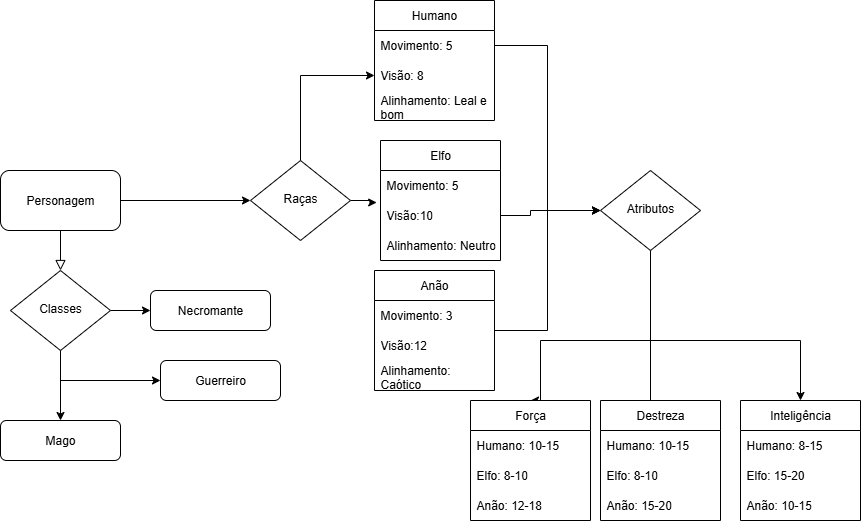

The diagram above was exported from draw.io. Its source (the exported page's mxGraphModel, read from the mxfile embedded in the PNG):
<mxGraphModel dx="1123" dy="1765" grid="1" gridSize="10" guides="1" tooltips="1" connect="1" arrows="1" fold="1" page="1" pageScale="1" pageWidth="827" pageHeight="1169" math="0" shadow="0">
  <root>
    <mxCell id="WIyWlLk6GJQsqaUBKTNV-0" />
    <mxCell id="WIyWlLk6GJQsqaUBKTNV-1" parent="WIyWlLk6GJQsqaUBKTNV-0" />
    <mxCell id="WIyWlLk6GJQsqaUBKTNV-2" value="" style="rounded=0;html=1;jettySize=auto;orthogonalLoop=1;fontSize=11;endArrow=block;endFill=0;endSize=8;strokeWidth=1;shadow=0;labelBackgroundColor=none;edgeStyle=orthogonalEdgeStyle;" parent="WIyWlLk6GJQsqaUBKTNV-1" source="WIyWlLk6GJQsqaUBKTNV-3" target="WIyWlLk6GJQsqaUBKTNV-6" edge="1">
      <mxGeometry relative="1" as="geometry" />
    </mxCell>
    <mxCell id="BFYMt_2HhgS-FBfQeuZy-7" style="edgeStyle=orthogonalEdgeStyle;rounded=0;orthogonalLoop=1;jettySize=auto;html=1;entryX=0;entryY=0.5;entryDx=0;entryDy=0;" parent="WIyWlLk6GJQsqaUBKTNV-1" source="WIyWlLk6GJQsqaUBKTNV-3" target="BFYMt_2HhgS-FBfQeuZy-10" edge="1">
      <mxGeometry relative="1" as="geometry">
        <mxPoint x="460" y="60" as="targetPoint" />
      </mxGeometry>
    </mxCell>
    <mxCell id="WIyWlLk6GJQsqaUBKTNV-3" value="Personagem" style="rounded=1;whiteSpace=wrap;html=1;fontSize=12;glass=0;strokeWidth=1;shadow=0;" parent="WIyWlLk6GJQsqaUBKTNV-1" vertex="1">
      <mxGeometry x="40" y="30" width="120" height="60" as="geometry" />
    </mxCell>
    <mxCell id="BFYMt_2HhgS-FBfQeuZy-3" style="edgeStyle=orthogonalEdgeStyle;rounded=0;orthogonalLoop=1;jettySize=auto;html=1;" parent="WIyWlLk6GJQsqaUBKTNV-1" source="WIyWlLk6GJQsqaUBKTNV-6" target="BFYMt_2HhgS-FBfQeuZy-2" edge="1">
      <mxGeometry relative="1" as="geometry" />
    </mxCell>
    <mxCell id="BFYMt_2HhgS-FBfQeuZy-5" style="edgeStyle=orthogonalEdgeStyle;rounded=0;orthogonalLoop=1;jettySize=auto;html=1;entryX=0;entryY=0.5;entryDx=0;entryDy=0;" parent="WIyWlLk6GJQsqaUBKTNV-1" source="WIyWlLk6GJQsqaUBKTNV-6" target="BFYMt_2HhgS-FBfQeuZy-4" edge="1">
      <mxGeometry relative="1" as="geometry" />
    </mxCell>
    <mxCell id="BFYMt_2HhgS-FBfQeuZy-8" value="" style="edgeStyle=orthogonalEdgeStyle;rounded=0;orthogonalLoop=1;jettySize=auto;html=1;" parent="WIyWlLk6GJQsqaUBKTNV-1" source="WIyWlLk6GJQsqaUBKTNV-6" target="WIyWlLk6GJQsqaUBKTNV-7" edge="1">
      <mxGeometry relative="1" as="geometry">
        <Array as="points">
          <mxPoint x="320" y="240" />
          <mxPoint x="320" y="240" />
        </Array>
      </mxGeometry>
    </mxCell>
    <mxCell id="WIyWlLk6GJQsqaUBKTNV-6" value="Classes" style="rhombus;whiteSpace=wrap;html=1;shadow=0;fontFamily=Helvetica;fontSize=12;align=center;strokeWidth=1;spacing=6;spacingTop=-4;" parent="WIyWlLk6GJQsqaUBKTNV-1" vertex="1">
      <mxGeometry x="50" y="130" width="100" height="80" as="geometry" />
    </mxCell>
    <mxCell id="WIyWlLk6GJQsqaUBKTNV-7" value="Guerreiro" style="rounded=1;whiteSpace=wrap;html=1;fontSize=12;glass=0;strokeWidth=1;shadow=0;" parent="WIyWlLk6GJQsqaUBKTNV-1" vertex="1">
      <mxGeometry x="200" y="220" width="120" height="40" as="geometry" />
    </mxCell>
    <mxCell id="BFYMt_2HhgS-FBfQeuZy-2" value="Mago" style="rounded=1;whiteSpace=wrap;html=1;fontSize=12;glass=0;strokeWidth=1;shadow=0;" parent="WIyWlLk6GJQsqaUBKTNV-1" vertex="1">
      <mxGeometry x="40" y="280" width="120" height="40" as="geometry" />
    </mxCell>
    <mxCell id="BFYMt_2HhgS-FBfQeuZy-4" value="Necromante" style="rounded=1;whiteSpace=wrap;html=1;fontSize=12;glass=0;strokeWidth=1;shadow=0;" parent="WIyWlLk6GJQsqaUBKTNV-1" vertex="1">
      <mxGeometry x="190" y="150" width="120" height="40" as="geometry" />
    </mxCell>
    <mxCell id="BFYMt_2HhgS-FBfQeuZy-16" style="edgeStyle=orthogonalEdgeStyle;rounded=0;orthogonalLoop=1;jettySize=auto;html=1;entryX=0;entryY=0.5;entryDx=0;entryDy=0;" parent="WIyWlLk6GJQsqaUBKTNV-1" source="BFYMt_2HhgS-FBfQeuZy-10" target="BFYMt_2HhgS-FBfQeuZy-47" edge="1">
      <mxGeometry relative="1" as="geometry">
        <mxPoint x="440" y="70" as="targetPoint" />
      </mxGeometry>
    </mxCell>
    <mxCell id="BFYMt_2HhgS-FBfQeuZy-17" style="edgeStyle=orthogonalEdgeStyle;rounded=0;orthogonalLoop=1;jettySize=auto;html=1;entryX=-0.032;entryY=0.067;entryDx=0;entryDy=0;entryPerimeter=0;" parent="WIyWlLk6GJQsqaUBKTNV-1" source="BFYMt_2HhgS-FBfQeuZy-10" target="BFYMt_2HhgS-FBfQeuZy-51" edge="1">
      <mxGeometry relative="1" as="geometry">
        <mxPoint x="450" y="60" as="targetPoint" />
      </mxGeometry>
    </mxCell>
    <mxCell id="BFYMt_2HhgS-FBfQeuZy-10" value="Raças" style="rhombus;whiteSpace=wrap;html=1;shadow=0;fontFamily=Helvetica;fontSize=12;align=center;strokeWidth=1;spacing=6;spacingTop=-4;" parent="WIyWlLk6GJQsqaUBKTNV-1" vertex="1">
      <mxGeometry x="290" y="20" width="100" height="80" as="geometry" />
    </mxCell>
    <mxCell id="BFYMt_2HhgS-FBfQeuZy-24" style="edgeStyle=orthogonalEdgeStyle;rounded=0;orthogonalLoop=1;jettySize=auto;html=1;exitX=1;exitY=0.5;exitDx=0;exitDy=0;" parent="WIyWlLk6GJQsqaUBKTNV-1" source="BFYMt_2HhgS-FBfQeuZy-51" target="BFYMt_2HhgS-FBfQeuZy-23" edge="1">
      <mxGeometry relative="1" as="geometry">
        <mxPoint x="560" y="70.05882352941182" as="sourcePoint" />
        <Array as="points">
          <mxPoint x="570" y="70" />
        </Array>
      </mxGeometry>
    </mxCell>
    <mxCell id="BFYMt_2HhgS-FBfQeuZy-59" style="edgeStyle=orthogonalEdgeStyle;rounded=0;orthogonalLoop=1;jettySize=auto;html=1;entryX=0.5;entryY=0;entryDx=0;entryDy=0;" parent="WIyWlLk6GJQsqaUBKTNV-1" source="BFYMt_2HhgS-FBfQeuZy-23" target="BFYMt_2HhgS-FBfQeuZy-32" edge="1">
      <mxGeometry relative="1" as="geometry">
        <Array as="points">
          <mxPoint x="690" y="280" />
        </Array>
      </mxGeometry>
    </mxCell>
    <mxCell id="BFYMt_2HhgS-FBfQeuZy-60" style="edgeStyle=orthogonalEdgeStyle;rounded=0;orthogonalLoop=1;jettySize=auto;html=1;entryX=0.5;entryY=0;entryDx=0;entryDy=0;" parent="WIyWlLk6GJQsqaUBKTNV-1" source="BFYMt_2HhgS-FBfQeuZy-23" target="BFYMt_2HhgS-FBfQeuZy-36" edge="1">
      <mxGeometry relative="1" as="geometry">
        <Array as="points">
          <mxPoint x="690" y="200" />
          <mxPoint x="840" y="200" />
        </Array>
      </mxGeometry>
    </mxCell>
    <mxCell id="BFYMt_2HhgS-FBfQeuZy-61" style="edgeStyle=orthogonalEdgeStyle;rounded=0;orthogonalLoop=1;jettySize=auto;html=1;entryX=0.5;entryY=0;entryDx=0;entryDy=0;" parent="WIyWlLk6GJQsqaUBKTNV-1" source="BFYMt_2HhgS-FBfQeuZy-23" target="BFYMt_2HhgS-FBfQeuZy-28" edge="1">
      <mxGeometry relative="1" as="geometry">
        <Array as="points">
          <mxPoint x="690" y="200" />
          <mxPoint x="580" y="200" />
        </Array>
      </mxGeometry>
    </mxCell>
    <mxCell id="BFYMt_2HhgS-FBfQeuZy-23" value="Atributos" style="rhombus;whiteSpace=wrap;html=1;shadow=0;fontFamily=Helvetica;fontSize=12;align=center;strokeWidth=1;spacing=6;spacingTop=-4;" parent="WIyWlLk6GJQsqaUBKTNV-1" vertex="1">
      <mxGeometry x="640" y="30" width="100" height="80" as="geometry" />
    </mxCell>
    <mxCell id="BFYMt_2HhgS-FBfQeuZy-28" value="Força" style="swimlane;fontStyle=0;childLayout=stackLayout;horizontal=1;startSize=30;horizontalStack=0;resizeParent=1;resizeParentMax=0;resizeLast=0;collapsible=1;marginBottom=0;whiteSpace=wrap;html=1;" parent="WIyWlLk6GJQsqaUBKTNV-1" vertex="1">
      <mxGeometry x="510" y="260" width="120" height="120" as="geometry" />
    </mxCell>
    <mxCell id="BFYMt_2HhgS-FBfQeuZy-29" value="Humano: 10-15" style="text;strokeColor=none;fillColor=none;align=left;verticalAlign=middle;spacingLeft=4;spacingRight=4;overflow=hidden;points=[[0,0.5],[1,0.5]];portConstraint=eastwest;rotatable=0;whiteSpace=wrap;html=1;" parent="BFYMt_2HhgS-FBfQeuZy-28" vertex="1">
      <mxGeometry y="30" width="120" height="30" as="geometry" />
    </mxCell>
    <mxCell id="BFYMt_2HhgS-FBfQeuZy-30" value="Elfo: 8-10" style="text;strokeColor=none;fillColor=none;align=left;verticalAlign=middle;spacingLeft=4;spacingRight=4;overflow=hidden;points=[[0,0.5],[1,0.5]];portConstraint=eastwest;rotatable=0;whiteSpace=wrap;html=1;" parent="BFYMt_2HhgS-FBfQeuZy-28" vertex="1">
      <mxGeometry y="60" width="120" height="30" as="geometry" />
    </mxCell>
    <mxCell id="BFYMt_2HhgS-FBfQeuZy-31" value="Anão: 12-18" style="text;strokeColor=none;fillColor=none;align=left;verticalAlign=middle;spacingLeft=4;spacingRight=4;overflow=hidden;points=[[0,0.5],[1,0.5]];portConstraint=eastwest;rotatable=0;whiteSpace=wrap;html=1;" parent="BFYMt_2HhgS-FBfQeuZy-28" vertex="1">
      <mxGeometry y="90" width="120" height="30" as="geometry" />
    </mxCell>
    <mxCell id="BFYMt_2HhgS-FBfQeuZy-32" value="Destreza" style="swimlane;fontStyle=0;childLayout=stackLayout;horizontal=1;startSize=30;horizontalStack=0;resizeParent=1;resizeParentMax=0;resizeLast=0;collapsible=1;marginBottom=0;whiteSpace=wrap;html=1;" parent="WIyWlLk6GJQsqaUBKTNV-1" vertex="1">
      <mxGeometry x="640" y="260" width="120" height="120" as="geometry" />
    </mxCell>
    <mxCell id="BFYMt_2HhgS-FBfQeuZy-33" value="Humano: 10-15" style="text;strokeColor=none;fillColor=none;align=left;verticalAlign=middle;spacingLeft=4;spacingRight=4;overflow=hidden;points=[[0,0.5],[1,0.5]];portConstraint=eastwest;rotatable=0;whiteSpace=wrap;html=1;" parent="BFYMt_2HhgS-FBfQeuZy-32" vertex="1">
      <mxGeometry y="30" width="120" height="30" as="geometry" />
    </mxCell>
    <mxCell id="BFYMt_2HhgS-FBfQeuZy-34" value="Elfo: 8-10" style="text;strokeColor=none;fillColor=none;align=left;verticalAlign=middle;spacingLeft=4;spacingRight=4;overflow=hidden;points=[[0,0.5],[1,0.5]];portConstraint=eastwest;rotatable=0;whiteSpace=wrap;html=1;" parent="BFYMt_2HhgS-FBfQeuZy-32" vertex="1">
      <mxGeometry y="60" width="120" height="30" as="geometry" />
    </mxCell>
    <mxCell id="BFYMt_2HhgS-FBfQeuZy-35" value="Anão: 15-20" style="text;strokeColor=none;fillColor=none;align=left;verticalAlign=middle;spacingLeft=4;spacingRight=4;overflow=hidden;points=[[0,0.5],[1,0.5]];portConstraint=eastwest;rotatable=0;whiteSpace=wrap;html=1;" parent="BFYMt_2HhgS-FBfQeuZy-32" vertex="1">
      <mxGeometry y="90" width="120" height="30" as="geometry" />
    </mxCell>
    <mxCell id="BFYMt_2HhgS-FBfQeuZy-36" value="Inteligência" style="swimlane;fontStyle=0;childLayout=stackLayout;horizontal=1;startSize=30;horizontalStack=0;resizeParent=1;resizeParentMax=0;resizeLast=0;collapsible=1;marginBottom=0;whiteSpace=wrap;html=1;" parent="WIyWlLk6GJQsqaUBKTNV-1" vertex="1">
      <mxGeometry x="780" y="260" width="120" height="120" as="geometry" />
    </mxCell>
    <mxCell id="BFYMt_2HhgS-FBfQeuZy-37" value="Humano: 8-15" style="text;strokeColor=none;fillColor=none;align=left;verticalAlign=middle;spacingLeft=4;spacingRight=4;overflow=hidden;points=[[0,0.5],[1,0.5]];portConstraint=eastwest;rotatable=0;whiteSpace=wrap;html=1;" parent="BFYMt_2HhgS-FBfQeuZy-36" vertex="1">
      <mxGeometry y="30" width="120" height="30" as="geometry" />
    </mxCell>
    <mxCell id="BFYMt_2HhgS-FBfQeuZy-38" value="Elfo: 15-20" style="text;strokeColor=none;fillColor=none;align=left;verticalAlign=middle;spacingLeft=4;spacingRight=4;overflow=hidden;points=[[0,0.5],[1,0.5]];portConstraint=eastwest;rotatable=0;whiteSpace=wrap;html=1;" parent="BFYMt_2HhgS-FBfQeuZy-36" vertex="1">
      <mxGeometry y="60" width="120" height="30" as="geometry" />
    </mxCell>
    <mxCell id="BFYMt_2HhgS-FBfQeuZy-39" value="Anão: 10-15" style="text;strokeColor=none;fillColor=none;align=left;verticalAlign=middle;spacingLeft=4;spacingRight=4;overflow=hidden;points=[[0,0.5],[1,0.5]];portConstraint=eastwest;rotatable=0;whiteSpace=wrap;html=1;" parent="BFYMt_2HhgS-FBfQeuZy-36" vertex="1">
      <mxGeometry y="90" width="120" height="30" as="geometry" />
    </mxCell>
    <mxCell id="BFYMt_2HhgS-FBfQeuZy-45" value="Humano" style="swimlane;fontStyle=0;childLayout=stackLayout;horizontal=1;startSize=30;horizontalStack=0;resizeParent=1;resizeParentMax=0;resizeLast=0;collapsible=1;marginBottom=0;whiteSpace=wrap;html=1;" parent="WIyWlLk6GJQsqaUBKTNV-1" vertex="1">
      <mxGeometry x="414" y="-140" width="120" height="120" as="geometry" />
    </mxCell>
    <mxCell id="BFYMt_2HhgS-FBfQeuZy-46" value="Movimento: 5" style="text;strokeColor=none;fillColor=none;align=left;verticalAlign=middle;spacingLeft=4;spacingRight=4;overflow=hidden;points=[[0,0.5],[1,0.5]];portConstraint=eastwest;rotatable=0;whiteSpace=wrap;html=1;" parent="BFYMt_2HhgS-FBfQeuZy-45" vertex="1">
      <mxGeometry y="30" width="120" height="30" as="geometry" />
    </mxCell>
    <mxCell id="BFYMt_2HhgS-FBfQeuZy-47" value="Visão: 8" style="text;strokeColor=none;fillColor=none;align=left;verticalAlign=middle;spacingLeft=4;spacingRight=4;overflow=hidden;points=[[0,0.5],[1,0.5]];portConstraint=eastwest;rotatable=0;whiteSpace=wrap;html=1;" parent="BFYMt_2HhgS-FBfQeuZy-45" vertex="1">
      <mxGeometry y="60" width="120" height="30" as="geometry" />
    </mxCell>
    <mxCell id="BFYMt_2HhgS-FBfQeuZy-48" value="Alinhamento: Leal e bom" style="text;strokeColor=none;fillColor=none;align=left;verticalAlign=middle;spacingLeft=4;spacingRight=4;overflow=hidden;points=[[0,0.5],[1,0.5]];portConstraint=eastwest;rotatable=0;whiteSpace=wrap;html=1;" parent="BFYMt_2HhgS-FBfQeuZy-45" vertex="1">
      <mxGeometry y="90" width="120" height="30" as="geometry" />
    </mxCell>
    <mxCell id="BFYMt_2HhgS-FBfQeuZy-49" value="Elfo" style="swimlane;fontStyle=0;childLayout=stackLayout;horizontal=1;startSize=30;horizontalStack=0;resizeParent=1;resizeParentMax=0;resizeLast=0;collapsible=1;marginBottom=0;whiteSpace=wrap;html=1;" parent="WIyWlLk6GJQsqaUBKTNV-1" vertex="1">
      <mxGeometry x="420" width="120" height="120" as="geometry" />
    </mxCell>
    <mxCell id="BFYMt_2HhgS-FBfQeuZy-50" value="Movimento: 5" style="text;strokeColor=none;fillColor=none;align=left;verticalAlign=middle;spacingLeft=4;spacingRight=4;overflow=hidden;points=[[0,0.5],[1,0.5]];portConstraint=eastwest;rotatable=0;whiteSpace=wrap;html=1;" parent="BFYMt_2HhgS-FBfQeuZy-49" vertex="1">
      <mxGeometry y="30" width="120" height="30" as="geometry" />
    </mxCell>
    <mxCell id="BFYMt_2HhgS-FBfQeuZy-51" value="Visão:10" style="text;strokeColor=none;fillColor=none;align=left;verticalAlign=middle;spacingLeft=4;spacingRight=4;overflow=hidden;points=[[0,0.5],[1,0.5]];portConstraint=eastwest;rotatable=0;whiteSpace=wrap;html=1;" parent="BFYMt_2HhgS-FBfQeuZy-49" vertex="1">
      <mxGeometry y="60" width="120" height="30" as="geometry" />
    </mxCell>
    <mxCell id="BFYMt_2HhgS-FBfQeuZy-52" value="Alinhamento: Neutro" style="text;strokeColor=none;fillColor=none;align=left;verticalAlign=middle;spacingLeft=4;spacingRight=4;overflow=hidden;points=[[0,0.5],[1,0.5]];portConstraint=eastwest;rotatable=0;whiteSpace=wrap;html=1;" parent="BFYMt_2HhgS-FBfQeuZy-49" vertex="1">
      <mxGeometry y="90" width="120" height="30" as="geometry" />
    </mxCell>
    <mxCell id="BFYMt_2HhgS-FBfQeuZy-53" style="edgeStyle=orthogonalEdgeStyle;rounded=0;orthogonalLoop=1;jettySize=auto;html=1;entryX=0;entryY=0.5;entryDx=0;entryDy=0;" parent="WIyWlLk6GJQsqaUBKTNV-1" source="BFYMt_2HhgS-FBfQeuZy-46" target="BFYMt_2HhgS-FBfQeuZy-23" edge="1">
      <mxGeometry relative="1" as="geometry" />
    </mxCell>
    <mxCell id="BFYMt_2HhgS-FBfQeuZy-62" style="edgeStyle=orthogonalEdgeStyle;rounded=0;orthogonalLoop=1;jettySize=auto;html=1;entryX=0;entryY=0.5;entryDx=0;entryDy=0;" parent="WIyWlLk6GJQsqaUBKTNV-1" source="BFYMt_2HhgS-FBfQeuZy-54" target="BFYMt_2HhgS-FBfQeuZy-23" edge="1">
      <mxGeometry relative="1" as="geometry" />
    </mxCell>
    <mxCell id="BFYMt_2HhgS-FBfQeuZy-54" value="Anão" style="swimlane;fontStyle=0;childLayout=stackLayout;horizontal=1;startSize=30;horizontalStack=0;resizeParent=1;resizeParentMax=0;resizeLast=0;collapsible=1;marginBottom=0;whiteSpace=wrap;html=1;" parent="WIyWlLk6GJQsqaUBKTNV-1" vertex="1">
      <mxGeometry x="414" y="130" width="120" height="120" as="geometry" />
    </mxCell>
    <mxCell id="BFYMt_2HhgS-FBfQeuZy-55" value="Movimento: 3" style="text;strokeColor=none;fillColor=none;align=left;verticalAlign=middle;spacingLeft=4;spacingRight=4;overflow=hidden;points=[[0,0.5],[1,0.5]];portConstraint=eastwest;rotatable=0;whiteSpace=wrap;html=1;" parent="BFYMt_2HhgS-FBfQeuZy-54" vertex="1">
      <mxGeometry y="30" width="120" height="30" as="geometry" />
    </mxCell>
    <mxCell id="BFYMt_2HhgS-FBfQeuZy-56" value="Visão:12" style="text;strokeColor=none;fillColor=none;align=left;verticalAlign=middle;spacingLeft=4;spacingRight=4;overflow=hidden;points=[[0,0.5],[1,0.5]];portConstraint=eastwest;rotatable=0;whiteSpace=wrap;html=1;" parent="BFYMt_2HhgS-FBfQeuZy-54" vertex="1">
      <mxGeometry y="60" width="120" height="30" as="geometry" />
    </mxCell>
    <mxCell id="BFYMt_2HhgS-FBfQeuZy-57" value="Alinhamento: Caótico" style="text;strokeColor=none;fillColor=none;align=left;verticalAlign=middle;spacingLeft=4;spacingRight=4;overflow=hidden;points=[[0,0.5],[1,0.5]];portConstraint=eastwest;rotatable=0;whiteSpace=wrap;html=1;" parent="BFYMt_2HhgS-FBfQeuZy-54" vertex="1">
      <mxGeometry y="90" width="120" height="30" as="geometry" />
    </mxCell>
  </root>
</mxGraphModel>